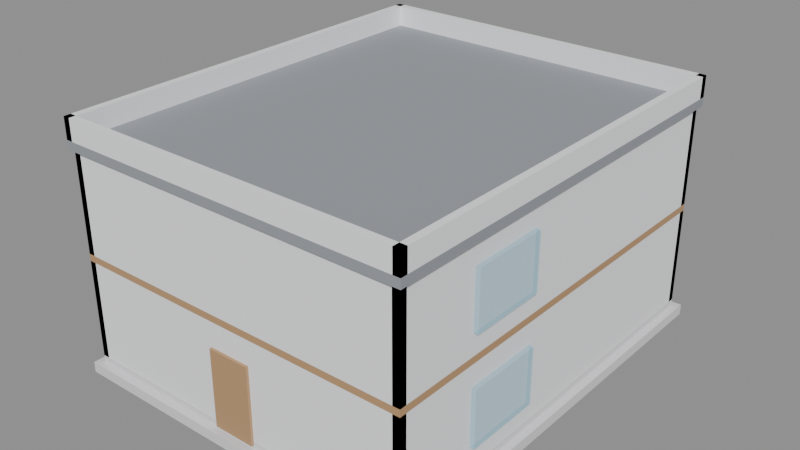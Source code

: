 # Source: AI_Generated_Building_3D.blend  (saved by Blender 5.2.44; exported with 4.5.12 LTS)
import bpy
from mathutils import Matrix  # noqa: F401  (used for matrix-valued properties, if any)

bpy.ops.wm.read_factory_settings(use_empty=True)
scene = bpy.context.scene
scene.name = 'Scene'

# ---- collections
col_bs_ai_2dto3d_building = bpy.data.collections.new('BS_AI_2Dto3D_Building'); scene.collection.children.link(col_bs_ai_2dto3d_building)

# ---- materials (node trees are filled in below, after node groups)
mat_mat_concrete = bpy.data.materials.new('MAT_Concrete')
mat_mat_wall = bpy.data.materials.new('MAT_Wall')
mat_mat_glass = bpy.data.materials.new('MAT_Glass')
mat_mat_wood = bpy.data.materials.new('MAT_Wood')
mat_mat_roof = bpy.data.materials.new('MAT_Roof')

# ---- material node trees
mat_mat_concrete.use_nodes = True; mat_mat_concrete.node_tree.nodes.clear()
_N = mat_mat_concrete.node_tree.nodes; _L = mat_mat_concrete.node_tree.links
n0 = _N.new('ShaderNodeBsdfPrincipled'); n0.name = 'Principled BSDF'; n0.location = (-200, 100)
n0.inputs[0].default_value = (0.75, 0.75, 0.77, 1.0)
n0.inputs[2].default_value = 0.8
n0.inputs[10].default_value = 0.005
n1 = _N.new('ShaderNodeOutputMaterial'); n1.name = 'Material Output'; n1.location = (200, 100)
_L.new(n0.outputs[0], n1.inputs[0])
n1.is_active_output = True
mat_mat_wall.use_nodes = True; mat_mat_wall.node_tree.nodes.clear()
_N = mat_mat_wall.node_tree.nodes; _L = mat_mat_wall.node_tree.links
n0 = _N.new('ShaderNodeBsdfPrincipled'); n0.name = 'Principled BSDF'; n0.location = (-200, 100)
n0.inputs[0].default_value = (0.92, 0.93, 0.95, 1.0)
n0.inputs[2].default_value = 0.85
n0.inputs[10].default_value = 0.005
n1 = _N.new('ShaderNodeOutputMaterial'); n1.name = 'Material Output'; n1.location = (200, 100)
_L.new(n0.outputs[0], n1.inputs[0])
n1.is_active_output = True
mat_mat_glass.use_nodes = True; mat_mat_glass.node_tree.nodes.clear()
_N = mat_mat_glass.node_tree.nodes; _L = mat_mat_glass.node_tree.links
n0 = _N.new('ShaderNodeBsdfPrincipled'); n0.name = 'Principled BSDF'; n0.location = (-200, 100)
n0.inputs[0].default_value = (0.35, 0.75, 0.95, 0.35)
n0.inputs[1].default_value = 0.1
n0.inputs[2].default_value = 0.05
n0.inputs[4].default_value = 0.35
n0.inputs[10].default_value = 0.005
n1 = _N.new('ShaderNodeOutputMaterial'); n1.name = 'Material Output'; n1.location = (200, 100)
_L.new(n0.outputs[0], n1.inputs[0])
n1.is_active_output = True
mat_mat_wood.use_nodes = True; mat_mat_wood.node_tree.nodes.clear()
_N = mat_mat_wood.node_tree.nodes; _L = mat_mat_wood.node_tree.links
n0 = _N.new('ShaderNodeBsdfPrincipled'); n0.name = 'Principled BSDF'; n0.location = (-200, 100)
n0.inputs[0].default_value = (0.5, 0.3, 0.15, 1.0)
n0.inputs[10].default_value = 0.005
n1 = _N.new('ShaderNodeOutputMaterial'); n1.name = 'Material Output'; n1.location = (200, 100)
_L.new(n0.outputs[0], n1.inputs[0])
n1.is_active_output = True
mat_mat_roof.use_nodes = True; mat_mat_roof.node_tree.nodes.clear()
_N = mat_mat_roof.node_tree.nodes; _L = mat_mat_roof.node_tree.links
n0 = _N.new('ShaderNodeBsdfPrincipled'); n0.name = 'Principled BSDF'; n0.location = (-200, 100)
n0.inputs[0].default_value = (0.3, 0.32, 0.35, 1.0)
n0.inputs[2].default_value = 0.9
n0.inputs[10].default_value = 0.005
n1 = _N.new('ShaderNodeOutputMaterial'); n1.name = 'Material Output'; n1.location = (200, 100)
_L.new(n0.outputs[0], n1.inputs[0])
n1.is_active_output = True

# ---- meshes
me_ai_foundation_mesh = bpy.data.meshes.new('AI_Foundation_Mesh')
me_ai_foundation_mesh.from_pydata([(-5.2, -6.2, -0.15), (-5.2, -6.2, 0.15), (-5.2, 6.2, -0.15), (-5.2, 6.2, 0.15), (5.2, -6.2, -0.15), (5.2, -6.2, 0.15), (5.2, 6.2, -0.15), (5.2, 6.2, 0.15)], [], [(0, 1, 3, 2), (2, 3, 7, 6), (6, 7, 5, 4), (4, 5, 1, 0), (2, 6, 4, 0), (7, 3, 1, 5)])
me_ai_foundation_mesh.materials.append(mat_mat_concrete)
me_ai_foundation_mesh.update()
me_ai_floorslab_l1_mesh = bpy.data.meshes.new('AI_FloorSlab_L1_Mesh')
me_ai_floorslab_l1_mesh.from_pydata([(-5.0, -6.0, -0.1), (-5.0, -6.0, 0.1), (-5.0, 6.0, -0.1), (-5.0, 6.0, 0.1), (5.0, -6.0, -0.1), (5.0, -6.0, 0.1), (5.0, 6.0, -0.1), (5.0, 6.0, 0.1)], [], [(0, 1, 3, 2), (2, 3, 7, 6), (6, 7, 5, 4), (4, 5, 1, 0), (2, 6, 4, 0), (7, 3, 1, 5)])
me_ai_floorslab_l1_mesh.materials.append(mat_mat_concrete)
me_ai_floorslab_l1_mesh.update()
me_ai_wall_n_l1_mesh = bpy.data.meshes.new('AI_Wall_N_L1_Mesh')
me_ai_wall_n_l1_mesh.from_pydata([(-5.0, -0.1, -1.4), (-5.0, -0.1, 1.4), (-5.0, 0.1, -1.4), (-5.0, 0.1, 1.4), (5.0, -0.1, -1.4), (5.0, -0.1, 1.4), (5.0, 0.1, -1.4), (5.0, 0.1, 1.4)], [], [(0, 1, 3, 2), (2, 3, 7, 6), (6, 7, 5, 4), (4, 5, 1, 0), (2, 6, 4, 0), (7, 3, 1, 5)])
me_ai_wall_n_l1_mesh.materials.append(mat_mat_wall)
me_ai_wall_n_l1_mesh.update()
me_ai_wall_s_l1_mesh = bpy.data.meshes.new('AI_Wall_S_L1_Mesh')
me_ai_wall_s_l1_mesh.from_pydata([(-5.0, -0.1, -1.4), (-5.0, -0.1, 1.4), (-5.0, 0.1, -1.4), (-5.0, 0.1, 1.4), (5.0, -0.1, -1.4), (5.0, -0.1, 1.4), (5.0, 0.1, -1.4), (5.0, 0.1, 1.4)], [], [(0, 1, 3, 2), (2, 3, 7, 6), (6, 7, 5, 4), (4, 5, 1, 0), (2, 6, 4, 0), (7, 3, 1, 5)])
me_ai_wall_s_l1_mesh.materials.append(mat_mat_wall)
me_ai_wall_s_l1_mesh.update()
me_ai_wall_w_l1_mesh = bpy.data.meshes.new('AI_Wall_W_L1_Mesh')
me_ai_wall_w_l1_mesh.from_pydata([(-0.1, -6.0, -1.4), (-0.1, -6.0, 1.4), (-0.1, 6.0, -1.4), (-0.1, 6.0, 1.4), (0.1, -6.0, -1.4), (0.1, -6.0, 1.4), (0.1, 6.0, -1.4), (0.1, 6.0, 1.4)], [], [(0, 1, 3, 2), (2, 3, 7, 6), (6, 7, 5, 4), (4, 5, 1, 0), (2, 6, 4, 0), (7, 3, 1, 5)])
me_ai_wall_w_l1_mesh.materials.append(mat_mat_wall)
me_ai_wall_w_l1_mesh.update()
me_ai_wall_e_l1_mesh = bpy.data.meshes.new('AI_Wall_E_L1_Mesh')
me_ai_wall_e_l1_mesh.from_pydata([(-0.1, -6.0, -1.4), (-0.1, -6.0, 1.4), (-0.1, 6.0, -1.4), (-0.1, 6.0, 1.4), (0.1, -6.0, -1.4), (0.1, -6.0, 1.4), (0.1, 6.0, -1.4), (0.1, 6.0, 1.4)], [], [(0, 1, 3, 2), (2, 3, 7, 6), (6, 7, 5, 4), (4, 5, 1, 0), (2, 6, 4, 0), (7, 3, 1, 5)])
me_ai_wall_e_l1_mesh.materials.append(mat_mat_wall)
me_ai_wall_e_l1_mesh.update()
me_ai_wall_partition_l1_mesh = bpy.data.meshes.new('AI_Wall_Partition_L1_Mesh')
me_ai_wall_partition_l1_mesh.from_pydata([(-0.075, -2.7, -1.4), (-0.075, -2.7, 1.4), (-0.075, 2.7, -1.4), (-0.075, 2.7, 1.4), (0.075, -2.7, -1.4), (0.075, -2.7, 1.4), (0.075, 2.7, -1.4), (0.075, 2.7, 1.4)], [], [(0, 1, 3, 2), (2, 3, 7, 6), (6, 7, 5, 4), (4, 5, 1, 0), (2, 6, 4, 0), (7, 3, 1, 5)])
me_ai_wall_partition_l1_mesh.materials.append(mat_mat_wall)
me_ai_wall_partition_l1_mesh.update()
me_ai_window_w_l1_mesh = bpy.data.meshes.new('AI_Window_W_L1_Mesh')
me_ai_window_w_l1_mesh.from_pydata([(-0.125, -1.1, -0.8), (-0.125, -1.1, 0.8), (-0.125, 1.1, -0.8), (-0.125, 1.1, 0.8), (0.125, -1.1, -0.8), (0.125, -1.1, 0.8), (0.125, 1.1, -0.8), (0.125, 1.1, 0.8)], [], [(0, 1, 3, 2), (2, 3, 7, 6), (6, 7, 5, 4), (4, 5, 1, 0), (2, 6, 4, 0), (7, 3, 1, 5)])
me_ai_window_w_l1_mesh.materials.append(mat_mat_glass)
me_ai_window_w_l1_mesh.update()
me_ai_window_e_l1_mesh = bpy.data.meshes.new('AI_Window_E_L1_Mesh')
me_ai_window_e_l1_mesh.from_pydata([(-0.125, -1.1, -0.8), (-0.125, -1.1, 0.8), (-0.125, 1.1, -0.8), (-0.125, 1.1, 0.8), (0.125, -1.1, -0.8), (0.125, -1.1, 0.8), (0.125, 1.1, -0.8), (0.125, 1.1, 0.8)], [], [(0, 1, 3, 2), (2, 3, 7, 6), (6, 7, 5, 4), (4, 5, 1, 0), (2, 6, 4, 0), (7, 3, 1, 5)])
me_ai_window_e_l1_mesh.materials.append(mat_mat_glass)
me_ai_window_e_l1_mesh.update()
me_ai_door_entry_mesh = bpy.data.meshes.new('AI_Door_Entry_Mesh')
me_ai_door_entry_mesh.from_pydata([(-0.6, -0.075, -1.1), (-0.6, -0.075, 1.1), (-0.6, 0.075, -1.1), (-0.6, 0.075, 1.1), (0.6, -0.075, -1.1), (0.6, -0.075, 1.1), (0.6, 0.075, -1.1), (0.6, 0.075, 1.1)], [], [(0, 1, 3, 2), (2, 3, 7, 6), (6, 7, 5, 4), (4, 5, 1, 0), (2, 6, 4, 0), (7, 3, 1, 5)])
me_ai_door_entry_mesh.materials.append(mat_mat_wood)
me_ai_door_entry_mesh.update()
me_ai_floorslab_l2_mesh = bpy.data.meshes.new('AI_FloorSlab_L2_Mesh')
me_ai_floorslab_l2_mesh.from_pydata([(-5.0, -6.0, -0.1), (-5.0, -6.0, 0.1), (-5.0, 6.0, -0.1), (-5.0, 6.0, 0.1), (5.0, -6.0, -0.1), (5.0, -6.0, 0.1), (5.0, 6.0, -0.1), (5.0, 6.0, 0.1)], [], [(0, 1, 3, 2), (2, 3, 7, 6), (6, 7, 5, 4), (4, 5, 1, 0), (2, 6, 4, 0), (7, 3, 1, 5)])
me_ai_floorslab_l2_mesh.materials.append(mat_mat_wood)
me_ai_floorslab_l2_mesh.update()
me_ai_wall_n_l2_mesh = bpy.data.meshes.new('AI_Wall_N_L2_Mesh')
me_ai_wall_n_l2_mesh.from_pydata([(-5.0, -0.1, -1.4), (-5.0, -0.1, 1.4), (-5.0, 0.1, -1.4), (-5.0, 0.1, 1.4), (5.0, -0.1, -1.4), (5.0, -0.1, 1.4), (5.0, 0.1, -1.4), (5.0, 0.1, 1.4)], [], [(0, 1, 3, 2), (2, 3, 7, 6), (6, 7, 5, 4), (4, 5, 1, 0), (2, 6, 4, 0), (7, 3, 1, 5)])
me_ai_wall_n_l2_mesh.materials.append(mat_mat_wall)
me_ai_wall_n_l2_mesh.update()
me_ai_wall_s_l2_mesh = bpy.data.meshes.new('AI_Wall_S_L2_Mesh')
me_ai_wall_s_l2_mesh.from_pydata([(-5.0, -0.1, -1.4), (-5.0, -0.1, 1.4), (-5.0, 0.1, -1.4), (-5.0, 0.1, 1.4), (5.0, -0.1, -1.4), (5.0, -0.1, 1.4), (5.0, 0.1, -1.4), (5.0, 0.1, 1.4)], [], [(0, 1, 3, 2), (2, 3, 7, 6), (6, 7, 5, 4), (4, 5, 1, 0), (2, 6, 4, 0), (7, 3, 1, 5)])
me_ai_wall_s_l2_mesh.materials.append(mat_mat_wall)
me_ai_wall_s_l2_mesh.update()
me_ai_wall_w_l2_mesh = bpy.data.meshes.new('AI_Wall_W_L2_Mesh')
me_ai_wall_w_l2_mesh.from_pydata([(-0.1, -6.0, -1.4), (-0.1, -6.0, 1.4), (-0.1, 6.0, -1.4), (-0.1, 6.0, 1.4), (0.1, -6.0, -1.4), (0.1, -6.0, 1.4), (0.1, 6.0, -1.4), (0.1, 6.0, 1.4)], [], [(0, 1, 3, 2), (2, 3, 7, 6), (6, 7, 5, 4), (4, 5, 1, 0), (2, 6, 4, 0), (7, 3, 1, 5)])
me_ai_wall_w_l2_mesh.materials.append(mat_mat_wall)
me_ai_wall_w_l2_mesh.update()
me_ai_wall_e_l2_mesh = bpy.data.meshes.new('AI_Wall_E_L2_Mesh')
me_ai_wall_e_l2_mesh.from_pydata([(-0.1, -6.0, -1.4), (-0.1, -6.0, 1.4), (-0.1, 6.0, -1.4), (-0.1, 6.0, 1.4), (0.1, -6.0, -1.4), (0.1, -6.0, 1.4), (0.1, 6.0, -1.4), (0.1, 6.0, 1.4)], [], [(0, 1, 3, 2), (2, 3, 7, 6), (6, 7, 5, 4), (4, 5, 1, 0), (2, 6, 4, 0), (7, 3, 1, 5)])
me_ai_wall_e_l2_mesh.materials.append(mat_mat_wall)
me_ai_wall_e_l2_mesh.update()
me_ai_wall_partition_l2_mesh = bpy.data.meshes.new('AI_Wall_Partition_L2_Mesh')
me_ai_wall_partition_l2_mesh.from_pydata([(-0.075, -2.7, -1.4), (-0.075, -2.7, 1.4), (-0.075, 2.7, -1.4), (-0.075, 2.7, 1.4), (0.075, -2.7, -1.4), (0.075, -2.7, 1.4), (0.075, 2.7, -1.4), (0.075, 2.7, 1.4)], [], [(0, 1, 3, 2), (2, 3, 7, 6), (6, 7, 5, 4), (4, 5, 1, 0), (2, 6, 4, 0), (7, 3, 1, 5)])
me_ai_wall_partition_l2_mesh.materials.append(mat_mat_wall)
me_ai_wall_partition_l2_mesh.update()
me_ai_window_w_l2_mesh = bpy.data.meshes.new('AI_Window_W_L2_Mesh')
me_ai_window_w_l2_mesh.from_pydata([(-0.125, -1.1, -0.8), (-0.125, -1.1, 0.8), (-0.125, 1.1, -0.8), (-0.125, 1.1, 0.8), (0.125, -1.1, -0.8), (0.125, -1.1, 0.8), (0.125, 1.1, -0.8), (0.125, 1.1, 0.8)], [], [(0, 1, 3, 2), (2, 3, 7, 6), (6, 7, 5, 4), (4, 5, 1, 0), (2, 6, 4, 0), (7, 3, 1, 5)])
me_ai_window_w_l2_mesh.materials.append(mat_mat_glass)
me_ai_window_w_l2_mesh.update()
me_ai_window_e_l2_mesh = bpy.data.meshes.new('AI_Window_E_L2_Mesh')
me_ai_window_e_l2_mesh.from_pydata([(-0.125, -1.1, -0.8), (-0.125, -1.1, 0.8), (-0.125, 1.1, -0.8), (-0.125, 1.1, 0.8), (0.125, -1.1, -0.8), (0.125, -1.1, 0.8), (0.125, 1.1, -0.8), (0.125, 1.1, 0.8)], [], [(0, 1, 3, 2), (2, 3, 7, 6), (6, 7, 5, 4), (4, 5, 1, 0), (2, 6, 4, 0), (7, 3, 1, 5)])
me_ai_window_e_l2_mesh.materials.append(mat_mat_glass)
me_ai_window_e_l2_mesh.update()
me_ai_roofslab_mesh = bpy.data.meshes.new('AI_RoofSlab_Mesh')
me_ai_roofslab_mesh.from_pydata([(-5.1, -6.1, -0.125), (-5.1, -6.1, 0.125), (-5.1, 6.1, -0.125), (-5.1, 6.1, 0.125), (5.1, -6.1, -0.125), (5.1, -6.1, 0.125), (5.1, 6.1, -0.125), (5.1, 6.1, 0.125)], [], [(0, 1, 3, 2), (2, 3, 7, 6), (6, 7, 5, 4), (4, 5, 1, 0), (2, 6, 4, 0), (7, 3, 1, 5)])
me_ai_roofslab_mesh.materials.append(mat_mat_roof)
me_ai_roofslab_mesh.update()
me_ai_roofparapet_n_mesh = bpy.data.meshes.new('AI_RoofParapet_N_Mesh')
me_ai_roofparapet_n_mesh.from_pydata([(-5.1, -0.1, -0.3), (-5.1, -0.1, 0.3), (-5.1, 0.1, -0.3), (-5.1, 0.1, 0.3), (5.1, -0.1, -0.3), (5.1, -0.1, 0.3), (5.1, 0.1, -0.3), (5.1, 0.1, 0.3)], [], [(0, 1, 3, 2), (2, 3, 7, 6), (6, 7, 5, 4), (4, 5, 1, 0), (2, 6, 4, 0), (7, 3, 1, 5)])
me_ai_roofparapet_n_mesh.materials.append(mat_mat_wall)
me_ai_roofparapet_n_mesh.update()
me_ai_roofparapet_s_mesh = bpy.data.meshes.new('AI_RoofParapet_S_Mesh')
me_ai_roofparapet_s_mesh.from_pydata([(-5.1, -0.1, -0.3), (-5.1, -0.1, 0.3), (-5.1, 0.1, -0.3), (-5.1, 0.1, 0.3), (5.1, -0.1, -0.3), (5.1, -0.1, 0.3), (5.1, 0.1, -0.3), (5.1, 0.1, 0.3)], [], [(0, 1, 3, 2), (2, 3, 7, 6), (6, 7, 5, 4), (4, 5, 1, 0), (2, 6, 4, 0), (7, 3, 1, 5)])
me_ai_roofparapet_s_mesh.materials.append(mat_mat_wall)
me_ai_roofparapet_s_mesh.update()
me_ai_roofparapet_w_mesh = bpy.data.meshes.new('AI_RoofParapet_W_Mesh')
me_ai_roofparapet_w_mesh.from_pydata([(-0.1, -6.1, -0.3), (-0.1, -6.1, 0.3), (-0.1, 6.1, -0.3), (-0.1, 6.1, 0.3), (0.1, -6.1, -0.3), (0.1, -6.1, 0.3), (0.1, 6.1, -0.3), (0.1, 6.1, 0.3)], [], [(0, 1, 3, 2), (2, 3, 7, 6), (6, 7, 5, 4), (4, 5, 1, 0), (2, 6, 4, 0), (7, 3, 1, 5)])
me_ai_roofparapet_w_mesh.materials.append(mat_mat_wall)
me_ai_roofparapet_w_mesh.update()
me_ai_roofparapet_e_mesh = bpy.data.meshes.new('AI_RoofParapet_E_Mesh')
me_ai_roofparapet_e_mesh.from_pydata([(-0.1, -6.1, -0.3), (-0.1, -6.1, 0.3), (-0.1, 6.1, -0.3), (-0.1, 6.1, 0.3), (0.1, -6.1, -0.3), (0.1, -6.1, 0.3), (0.1, 6.1, -0.3), (0.1, 6.1, 0.3)], [], [(0, 1, 3, 2), (2, 3, 7, 6), (6, 7, 5, 4), (4, 5, 1, 0), (2, 6, 4, 0), (7, 3, 1, 5)])
me_ai_roofparapet_e_mesh.materials.append(mat_mat_wall)
me_ai_roofparapet_e_mesh.update()

# ---- objects
ob_ai_foundation = bpy.data.objects.new('AI_Foundation', me_ai_foundation_mesh)
ob_ai_floorslab_l1 = bpy.data.objects.new('AI_FloorSlab_L1', me_ai_floorslab_l1_mesh)
ob_ai_wall_n_l1 = bpy.data.objects.new('AI_Wall_N_L1', me_ai_wall_n_l1_mesh)
ob_ai_wall_s_l1 = bpy.data.objects.new('AI_Wall_S_L1', me_ai_wall_s_l1_mesh)
ob_ai_wall_w_l1 = bpy.data.objects.new('AI_Wall_W_L1', me_ai_wall_w_l1_mesh)
ob_ai_wall_e_l1 = bpy.data.objects.new('AI_Wall_E_L1', me_ai_wall_e_l1_mesh)
ob_ai_wall_partition_l1 = bpy.data.objects.new('AI_Wall_Partition_L1', me_ai_wall_partition_l1_mesh)
ob_ai_window_w_l1 = bpy.data.objects.new('AI_Window_W_L1', me_ai_window_w_l1_mesh)
ob_ai_window_e_l1 = bpy.data.objects.new('AI_Window_E_L1', me_ai_window_e_l1_mesh)
ob_ai_door_entry = bpy.data.objects.new('AI_Door_Entry', me_ai_door_entry_mesh)
ob_ai_floorslab_l2 = bpy.data.objects.new('AI_FloorSlab_L2', me_ai_floorslab_l2_mesh)
ob_ai_wall_n_l2 = bpy.data.objects.new('AI_Wall_N_L2', me_ai_wall_n_l2_mesh)
ob_ai_wall_s_l2 = bpy.data.objects.new('AI_Wall_S_L2', me_ai_wall_s_l2_mesh)
ob_ai_wall_w_l2 = bpy.data.objects.new('AI_Wall_W_L2', me_ai_wall_w_l2_mesh)
ob_ai_wall_e_l2 = bpy.data.objects.new('AI_Wall_E_L2', me_ai_wall_e_l2_mesh)
ob_ai_wall_partition_l2 = bpy.data.objects.new('AI_Wall_Partition_L2', me_ai_wall_partition_l2_mesh)
ob_ai_window_w_l2 = bpy.data.objects.new('AI_Window_W_L2', me_ai_window_w_l2_mesh)
ob_ai_window_e_l2 = bpy.data.objects.new('AI_Window_E_L2', me_ai_window_e_l2_mesh)
ob_ai_roofslab = bpy.data.objects.new('AI_RoofSlab', me_ai_roofslab_mesh)
ob_ai_roofparapet_n = bpy.data.objects.new('AI_RoofParapet_N', me_ai_roofparapet_n_mesh)
ob_ai_roofparapet_s = bpy.data.objects.new('AI_RoofParapet_S', me_ai_roofparapet_s_mesh)
ob_ai_roofparapet_w = bpy.data.objects.new('AI_RoofParapet_W', me_ai_roofparapet_w_mesh)
ob_ai_roofparapet_e = bpy.data.objects.new('AI_RoofParapet_E', me_ai_roofparapet_e_mesh)

# ---- transforms, parenting, visibility, modifiers, constraints
ob_ai_foundation.location = (0.0, 0.0, -0.15)
ob_ai_floorslab_l1.location = (0.0, 0.0, 0.1)
ob_ai_wall_n_l1.location = (0.0, 5.9, 1.6)
ob_ai_wall_s_l1.location = (0.0, -5.9, 1.6)
ob_ai_wall_w_l1.location = (-4.9, 0.0, 1.6)
ob_ai_wall_e_l1.location = (4.9, 0.0, 1.6)
ob_ai_wall_partition_l1.location = (0.0, -1.0, 1.6)
ob_ai_window_w_l1.location = (-5.0, -2.5, 1.6)
ob_ai_window_e_l1.location = (5.0, -2.5, 1.6)
ob_ai_door_entry.location = (0.0, -6.0, 1.2)
ob_ai_floorslab_l2.location = (0.0, 0.0, 3.1)
ob_ai_wall_n_l2.location = (0.0, 5.9, 4.6)
ob_ai_wall_s_l2.location = (0.0, -5.9, 4.6)
ob_ai_wall_w_l2.location = (-4.9, 0.0, 4.6)
ob_ai_wall_e_l2.location = (4.9, 0.0, 4.6)
ob_ai_wall_partition_l2.location = (0.0, -1.0, 4.6)
ob_ai_window_w_l2.location = (-5.0, -2.5, 4.6)
ob_ai_window_e_l2.location = (5.0, -2.5, 4.6)
ob_ai_roofslab.location = (0.0, 0.0, 6.125)
ob_ai_roofparapet_n.location = (0.0, 6.0, 6.55)
ob_ai_roofparapet_s.location = (0.0, -6.0, 6.55)
ob_ai_roofparapet_w.location = (-5.0, 0.0, 6.55)
ob_ai_roofparapet_e.location = (5.0, 0.0, 6.55)

# ---- collection membership
col_bs_ai_2dto3d_building.objects.link(ob_ai_foundation)
col_bs_ai_2dto3d_building.objects.link(ob_ai_floorslab_l1)
col_bs_ai_2dto3d_building.objects.link(ob_ai_wall_n_l1)
col_bs_ai_2dto3d_building.objects.link(ob_ai_wall_s_l1)
col_bs_ai_2dto3d_building.objects.link(ob_ai_wall_w_l1)
col_bs_ai_2dto3d_building.objects.link(ob_ai_wall_e_l1)
col_bs_ai_2dto3d_building.objects.link(ob_ai_wall_partition_l1)
col_bs_ai_2dto3d_building.objects.link(ob_ai_window_w_l1)
col_bs_ai_2dto3d_building.objects.link(ob_ai_window_e_l1)
col_bs_ai_2dto3d_building.objects.link(ob_ai_door_entry)
col_bs_ai_2dto3d_building.objects.link(ob_ai_floorslab_l2)
col_bs_ai_2dto3d_building.objects.link(ob_ai_wall_n_l2)
col_bs_ai_2dto3d_building.objects.link(ob_ai_wall_s_l2)
col_bs_ai_2dto3d_building.objects.link(ob_ai_wall_w_l2)
col_bs_ai_2dto3d_building.objects.link(ob_ai_wall_e_l2)
col_bs_ai_2dto3d_building.objects.link(ob_ai_wall_partition_l2)
col_bs_ai_2dto3d_building.objects.link(ob_ai_window_w_l2)
col_bs_ai_2dto3d_building.objects.link(ob_ai_window_e_l2)
col_bs_ai_2dto3d_building.objects.link(ob_ai_roofslab)
col_bs_ai_2dto3d_building.objects.link(ob_ai_roofparapet_n)
col_bs_ai_2dto3d_building.objects.link(ob_ai_roofparapet_s)
col_bs_ai_2dto3d_building.objects.link(ob_ai_roofparapet_w)
col_bs_ai_2dto3d_building.objects.link(ob_ai_roofparapet_e)

# ---- scene / render settings (as saved in the file)
scene.frame_start = 1; scene.frame_end = 250; scene.frame_set(1)
scene.render.engine = 'BLENDER_EEVEE_NEXT'
scene.render.bake_bias = 0.0
scene.render.bake_samples = 0
scene.render.compositor_device = 'GPU'
scene.eevee.use_volume_custom_range = False
scene.eevee.fast_gi_thickness_near = 0.1
scene.eevee.fast_gi_thickness_far = 0.0
scene.eevee.ray_tracing_options.screen_trace_thickness = 0.1
bpy.context.view_layer.update()

# ---- added for rendering (the .blend has no active camera and no usable light): camera, sun + grey world if the file has none
cam_auto = bpy.data.cameras.new('AutoCamera')
cam_auto.lens = 50.0
cam_auto.sensor_width = 36.0
cam_auto.clip_end = 1000.0
ob_auto_camera = bpy.data.objects.new('AutoCamera', cam_auto)
scene.collection.objects.link(ob_auto_camera)
ob_auto_camera.location = (16.37, -19.644, 16.371)
ob_auto_camera.rotation_euler = (1.09748, -7.21219e-08, 0.694738)
scene.camera = ob_auto_camera
light_auto_sun = bpy.data.lights.new('AutoSun', 'SUN')
light_auto_sun.energy = 3.0
light_auto_sun.angle = 0.0523599
ob_auto_sun = bpy.data.objects.new('AutoSun', light_auto_sun)
scene.collection.objects.link(ob_auto_sun)
ob_auto_sun.rotation_euler = (0.872665, 0.174533, 0.523599)
if scene.world is None:
    world_auto = bpy.data.worlds.new('AutoWorld')
    world_auto.color = (0.3, 0.3, 0.3)
    scene.world = world_auto
bpy.context.view_layer.update()

